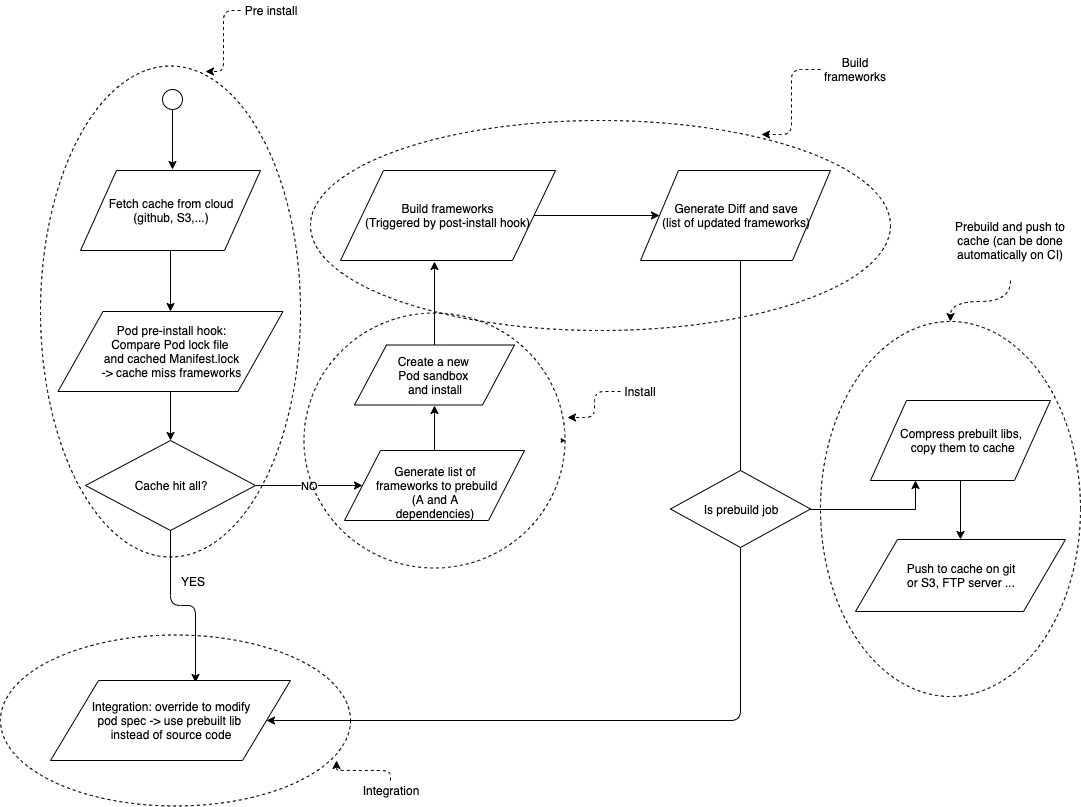

The diagram above was exported from draw.io. Its source (the exported page's mxGraphModel, read from the mxfile embedded in the PNG):
<mxGraphModel dx="2219" dy="903" grid="1" gridSize="10" guides="1" tooltips="1" connect="1" arrows="1" fold="1" page="0" pageScale="1" pageWidth="827" pageHeight="1169" math="0" shadow="0">
  <root>
    <mxCell id="0" />
    <mxCell id="1" parent="0" />
    <mxCell id="X6GbEPgD3tNte19faDoA-4" style="edgeStyle=orthogonalEdgeStyle;rounded=0;orthogonalLoop=1;jettySize=auto;html=1;exitX=0.5;exitY=1;exitDx=0;exitDy=0;entryX=0.5;entryY=0;entryDx=0;entryDy=0;" parent="1" source="X6GbEPgD3tNte19faDoA-1" target="X6GbEPgD3tNte19faDoA-2" edge="1">
      <mxGeometry relative="1" as="geometry" />
    </mxCell>
    <mxCell id="X6GbEPgD3tNte19faDoA-1" value="Fetch cache from cloud &lt;br&gt;(github, S3,...)" style="shape=parallelogram;perimeter=parallelogramPerimeter;whiteSpace=wrap;html=1;" parent="1" vertex="1">
      <mxGeometry x="-260" y="510" width="180" height="80" as="geometry" />
    </mxCell>
    <mxCell id="X6GbEPgD3tNte19faDoA-6" style="edgeStyle=orthogonalEdgeStyle;rounded=0;orthogonalLoop=1;jettySize=auto;html=1;" parent="1" source="X6GbEPgD3tNte19faDoA-2" target="X6GbEPgD3tNte19faDoA-5" edge="1">
      <mxGeometry relative="1" as="geometry" />
    </mxCell>
    <mxCell id="X6GbEPgD3tNte19faDoA-2" value="Pod pre-install hook:&lt;br&gt;Compare Pod lock file&amp;nbsp;&lt;br&gt;and cached Manifest.lock&lt;br&gt;-&amp;gt; cache miss frameworks&lt;br&gt;" style="shape=parallelogram;perimeter=parallelogramPerimeter;whiteSpace=wrap;html=1;" parent="1" vertex="1">
      <mxGeometry x="-282.5" y="651" width="225" height="80" as="geometry" />
    </mxCell>
    <mxCell id="X6GbEPgD3tNte19faDoA-8" value="NO" style="edgeStyle=orthogonalEdgeStyle;rounded=0;orthogonalLoop=1;jettySize=auto;html=1;entryX=0;entryY=0.5;entryDx=0;entryDy=0;" parent="1" source="X6GbEPgD3tNte19faDoA-5" target="X6GbEPgD3tNte19faDoA-7" edge="1">
      <mxGeometry relative="1" as="geometry" />
    </mxCell>
    <mxCell id="X6GbEPgD3tNte19faDoA-14" style="edgeStyle=orthogonalEdgeStyle;rounded=1;orthogonalLoop=1;jettySize=auto;html=1;entryX=0.605;entryY=0.027;entryDx=0;entryDy=0;entryPerimeter=0;" parent="1" source="X6GbEPgD3tNte19faDoA-5" target="X6GbEPgD3tNte19faDoA-13" edge="1">
      <mxGeometry relative="1" as="geometry" />
    </mxCell>
    <mxCell id="X6GbEPgD3tNte19faDoA-22" value="YES" style="text;html=1;resizable=0;points=[];align=center;verticalAlign=middle;labelBackgroundColor=#ffffff;" parent="X6GbEPgD3tNte19faDoA-14" vertex="1" connectable="0">
      <mxGeometry x="-0.4348" y="22" relative="1" as="geometry">
        <mxPoint as="offset" />
      </mxGeometry>
    </mxCell>
    <mxCell id="X6GbEPgD3tNte19faDoA-5" value="Cache hit all?" style="rhombus;whiteSpace=wrap;html=1;" parent="1" vertex="1">
      <mxGeometry x="-255" y="780" width="170" height="90" as="geometry" />
    </mxCell>
    <mxCell id="x-pviPXZ62xj6ToXshD2-1" style="edgeStyle=orthogonalEdgeStyle;rounded=0;orthogonalLoop=1;jettySize=auto;html=1;entryX=0.5;entryY=1;entryDx=0;entryDy=0;" parent="1" source="X6GbEPgD3tNte19faDoA-7" target="X6GbEPgD3tNte19faDoA-9" edge="1">
      <mxGeometry relative="1" as="geometry" />
    </mxCell>
    <mxCell id="X6GbEPgD3tNte19faDoA-7" value="Generate list of&lt;br&gt;&amp;nbsp;frameworks to prebuild &lt;br&gt;(A and A dependencies)" style="shape=parallelogram;perimeter=parallelogramPerimeter;whiteSpace=wrap;html=1;" parent="1" vertex="1">
      <mxGeometry x="4" y="790" width="180" height="70" as="geometry" />
    </mxCell>
    <mxCell id="X6GbEPgD3tNte19faDoA-12" style="edgeStyle=orthogonalEdgeStyle;rounded=1;orthogonalLoop=1;jettySize=auto;html=1;entryX=0.436;entryY=1.011;entryDx=0;entryDy=0;entryPerimeter=0;" parent="1" source="X6GbEPgD3tNte19faDoA-9" target="X6GbEPgD3tNte19faDoA-11" edge="1">
      <mxGeometry relative="1" as="geometry" />
    </mxCell>
    <mxCell id="X6GbEPgD3tNte19faDoA-9" value="Create a new&amp;nbsp;&lt;br&gt;Pod sandbox &lt;br&gt;and install" style="shape=parallelogram;perimeter=parallelogramPerimeter;whiteSpace=wrap;html=1;rotation=0;" parent="1" vertex="1">
      <mxGeometry x="14" y="684.5" width="160" height="60" as="geometry" />
    </mxCell>
    <mxCell id="X6GbEPgD3tNte19faDoA-19" style="edgeStyle=orthogonalEdgeStyle;rounded=0;orthogonalLoop=1;jettySize=auto;html=1;entryX=0;entryY=0.5;entryDx=0;entryDy=0;" parent="1" source="X6GbEPgD3tNte19faDoA-11" target="X6GbEPgD3tNte19faDoA-15" edge="1">
      <mxGeometry relative="1" as="geometry" />
    </mxCell>
    <mxCell id="X6GbEPgD3tNte19faDoA-11" value="Build frameworks&lt;br&gt;(Triggered by post-install hook)" style="shape=parallelogram;perimeter=parallelogramPerimeter;whiteSpace=wrap;html=1;" parent="1" vertex="1">
      <mxGeometry y="510" width="215" height="90" as="geometry" />
    </mxCell>
    <mxCell id="X6GbEPgD3tNte19faDoA-13" value="Integration: override to modify &lt;br&gt;pod spec -&amp;gt; use prebuilt lib &lt;br&gt;instead of source code" style="shape=parallelogram;perimeter=parallelogramPerimeter;whiteSpace=wrap;html=1;" parent="1" vertex="1">
      <mxGeometry x="-290" y="1020" width="240" height="80" as="geometry" />
    </mxCell>
    <mxCell id="X6GbEPgD3tNte19faDoA-20" style="rounded=1;orthogonalLoop=1;jettySize=auto;html=1;strokeColor=#000000;edgeStyle=elbowEdgeStyle;entryX=1;entryY=0.5;entryDx=0;entryDy=0;" parent="1" source="X6GbEPgD3tNte19faDoA-15" target="X6GbEPgD3tNte19faDoA-13" edge="1">
      <mxGeometry relative="1" as="geometry">
        <mxPoint x="395" y="990" as="targetPoint" />
        <Array as="points">
          <mxPoint x="400" y="830" />
        </Array>
      </mxGeometry>
    </mxCell>
    <mxCell id="X6GbEPgD3tNte19faDoA-15" value="Generate Diff and save&lt;br&gt;(list of updated frameworks)" style="shape=parallelogram;perimeter=parallelogramPerimeter;whiteSpace=wrap;html=1;" parent="1" vertex="1">
      <mxGeometry x="300" y="510" width="190" height="90" as="geometry" />
    </mxCell>
    <mxCell id="X6GbEPgD3tNte19faDoA-18" style="edgeStyle=orthogonalEdgeStyle;rounded=0;orthogonalLoop=1;jettySize=auto;html=1;entryX=0.592;entryY=-0.017;entryDx=0;entryDy=0;entryPerimeter=0;" parent="1" source="X6GbEPgD3tNte19faDoA-17" edge="1">
      <mxGeometry relative="1" as="geometry">
        <mxPoint x="-168" y="509" as="targetPoint" />
      </mxGeometry>
    </mxCell>
    <mxCell id="X6GbEPgD3tNte19faDoA-17" value="" style="ellipse;whiteSpace=wrap;html=1;aspect=fixed;" parent="1" vertex="1">
      <mxGeometry x="-178" y="429" width="20" height="20" as="geometry" />
    </mxCell>
    <mxCell id="X6GbEPgD3tNte19faDoA-24" value="" style="ellipse;whiteSpace=wrap;html=1;dashed=1;fillColor=none;" parent="1" vertex="1">
      <mxGeometry x="-300" y="405.5" width="260" height="491" as="geometry" />
    </mxCell>
    <mxCell id="X6GbEPgD3tNte19faDoA-26" value="" style="ellipse;whiteSpace=wrap;html=1;dashed=1;fillColor=none;" parent="1" vertex="1">
      <mxGeometry x="-30" y="460" width="580" height="210" as="geometry" />
    </mxCell>
    <mxCell id="X6GbEPgD3tNte19faDoA-27" value="" style="ellipse;whiteSpace=wrap;html=1;dashed=1;fillColor=none;" parent="1" vertex="1">
      <mxGeometry x="-340" y="974.5" width="350" height="171" as="geometry" />
    </mxCell>
    <mxCell id="X6GbEPgD3tNte19faDoA-29" style="edgeStyle=elbowEdgeStyle;rounded=1;orthogonalLoop=1;jettySize=auto;html=1;exitX=1;exitY=0.5;exitDx=0;exitDy=0;strokeColor=#000000;" parent="1" source="X6GbEPgD3tNte19faDoA-25" target="X6GbEPgD3tNte19faDoA-25" edge="1">
      <mxGeometry relative="1" as="geometry" />
    </mxCell>
    <mxCell id="X6GbEPgD3tNte19faDoA-33" style="edgeStyle=elbowEdgeStyle;rounded=1;orthogonalLoop=1;jettySize=auto;html=1;entryX=0.635;entryY=0.011;entryDx=0;entryDy=0;entryPerimeter=0;dashed=1;strokeColor=#000000;" parent="1" source="X6GbEPgD3tNte19faDoA-30" target="X6GbEPgD3tNte19faDoA-24" edge="1">
      <mxGeometry relative="1" as="geometry" />
    </mxCell>
    <mxCell id="X6GbEPgD3tNte19faDoA-30" value="Pre install" style="text;html=1;strokeColor=none;fillColor=none;align=center;verticalAlign=middle;whiteSpace=wrap;rounded=0;dashed=1;" parent="1" vertex="1">
      <mxGeometry x="-100" y="340" width="60" height="20" as="geometry" />
    </mxCell>
    <mxCell id="X6GbEPgD3tNte19faDoA-32" style="edgeStyle=elbowEdgeStyle;rounded=1;orthogonalLoop=1;jettySize=auto;html=1;entryX=1.008;entryY=0.409;entryDx=0;entryDy=0;entryPerimeter=0;strokeColor=#000000;dashed=1;" parent="1" source="X6GbEPgD3tNte19faDoA-31" target="X6GbEPgD3tNte19faDoA-25" edge="1">
      <mxGeometry relative="1" as="geometry" />
    </mxCell>
    <mxCell id="X6GbEPgD3tNte19faDoA-31" value="Install" style="text;html=1;strokeColor=none;fillColor=none;align=center;verticalAlign=middle;whiteSpace=wrap;rounded=0;dashed=1;" parent="1" vertex="1">
      <mxGeometry x="280" y="721" width="40" height="20" as="geometry" />
    </mxCell>
    <mxCell id="X6GbEPgD3tNte19faDoA-35" style="edgeStyle=elbowEdgeStyle;rounded=1;orthogonalLoop=1;jettySize=auto;html=1;entryX=0.778;entryY=0.065;entryDx=0;entryDy=0;entryPerimeter=0;dashed=1;strokeColor=#000000;" parent="1" source="X6GbEPgD3tNte19faDoA-34" target="X6GbEPgD3tNte19faDoA-26" edge="1">
      <mxGeometry relative="1" as="geometry" />
    </mxCell>
    <mxCell id="X6GbEPgD3tNte19faDoA-34" value="Build frameworks" style="text;html=1;strokeColor=none;fillColor=none;align=center;verticalAlign=middle;whiteSpace=wrap;rounded=0;dashed=1;" parent="1" vertex="1">
      <mxGeometry x="480" y="399" width="70" height="20" as="geometry" />
    </mxCell>
    <mxCell id="X6GbEPgD3tNte19faDoA-37" style="edgeStyle=elbowEdgeStyle;rounded=1;orthogonalLoop=1;jettySize=auto;html=1;entryX=0.96;entryY=0.732;entryDx=0;entryDy=0;entryPerimeter=0;dashed=1;strokeColor=#000000;" parent="1" source="X6GbEPgD3tNte19faDoA-36" target="X6GbEPgD3tNte19faDoA-27" edge="1">
      <mxGeometry relative="1" as="geometry" />
    </mxCell>
    <mxCell id="X6GbEPgD3tNte19faDoA-36" value="Integration" style="text;html=1;strokeColor=none;fillColor=none;align=center;verticalAlign=middle;whiteSpace=wrap;rounded=0;dashed=1;" parent="1" vertex="1">
      <mxGeometry x="10" y="1120" width="80" height="20" as="geometry" />
    </mxCell>
    <mxCell id="BluVAHbFbD0pv9UPSerT-8" style="edgeStyle=orthogonalEdgeStyle;rounded=0;orthogonalLoop=1;jettySize=auto;html=1;entryX=0.5;entryY=0;entryDx=0;entryDy=0;" parent="1" source="Qqpkre7ppnM0AxD27xl2-1" target="Qqpkre7ppnM0AxD27xl2-2" edge="1">
      <mxGeometry relative="1" as="geometry" />
    </mxCell>
    <mxCell id="Qqpkre7ppnM0AxD27xl2-1" value="Compress prebuilt libs,&lt;br&gt;&amp;nbsp;copy them to cache" style="shape=parallelogram;perimeter=parallelogramPerimeter;whiteSpace=wrap;html=1;" parent="1" vertex="1">
      <mxGeometry x="530" y="740" width="180" height="80" as="geometry" />
    </mxCell>
    <mxCell id="Qqpkre7ppnM0AxD27xl2-2" value="Push to cache on git &lt;br&gt;or S3, FTP server ..." style="shape=parallelogram;perimeter=parallelogramPerimeter;whiteSpace=wrap;html=1;" parent="1" vertex="1">
      <mxGeometry x="515" y="879" width="210" height="72" as="geometry" />
    </mxCell>
    <mxCell id="dCKtdQFysgmu3E7X1URz-3" value="" style="ellipse;whiteSpace=wrap;html=1;dashed=1;fillColor=none;" parent="1" vertex="1">
      <mxGeometry x="480" y="661" width="260" height="375" as="geometry" />
    </mxCell>
    <mxCell id="dCKtdQFysgmu3E7X1URz-7" style="edgeStyle=orthogonalEdgeStyle;rounded=0;orthogonalLoop=1;jettySize=auto;html=1;dashed=1;entryX=0.5;entryY=0;entryDx=0;entryDy=0;curved=1;" parent="1" source="dCKtdQFysgmu3E7X1URz-4" target="dCKtdQFysgmu3E7X1URz-3" edge="1">
      <mxGeometry relative="1" as="geometry">
        <mxPoint x="790" y="750" as="targetPoint" />
      </mxGeometry>
    </mxCell>
    <mxCell id="dCKtdQFysgmu3E7X1URz-4" value="Prebuild and push to cache (can be done automatically on CI)" style="text;html=1;strokeColor=none;fillColor=none;align=center;verticalAlign=middle;whiteSpace=wrap;rounded=0;" parent="1" vertex="1">
      <mxGeometry x="610" y="540" width="120" height="80" as="geometry" />
    </mxCell>
    <mxCell id="X6GbEPgD3tNte19faDoA-25" value="" style="ellipse;whiteSpace=wrap;html=1;dashed=1;fillColor=none;" parent="1" vertex="1">
      <mxGeometry x="-36.5" y="652.5" width="261" height="255" as="geometry" />
    </mxCell>
    <mxCell id="BluVAHbFbD0pv9UPSerT-7" style="edgeStyle=orthogonalEdgeStyle;rounded=0;orthogonalLoop=1;jettySize=auto;html=1;entryX=0.25;entryY=1;entryDx=0;entryDy=0;" parent="1" source="BluVAHbFbD0pv9UPSerT-2" target="Qqpkre7ppnM0AxD27xl2-1" edge="1">
      <mxGeometry relative="1" as="geometry" />
    </mxCell>
    <mxCell id="BluVAHbFbD0pv9UPSerT-2" value="Is prebuild job" style="rhombus;whiteSpace=wrap;html=1;" parent="1" vertex="1">
      <mxGeometry x="330" y="810" width="140" height="77" as="geometry" />
    </mxCell>
  </root>
</mxGraphModel>